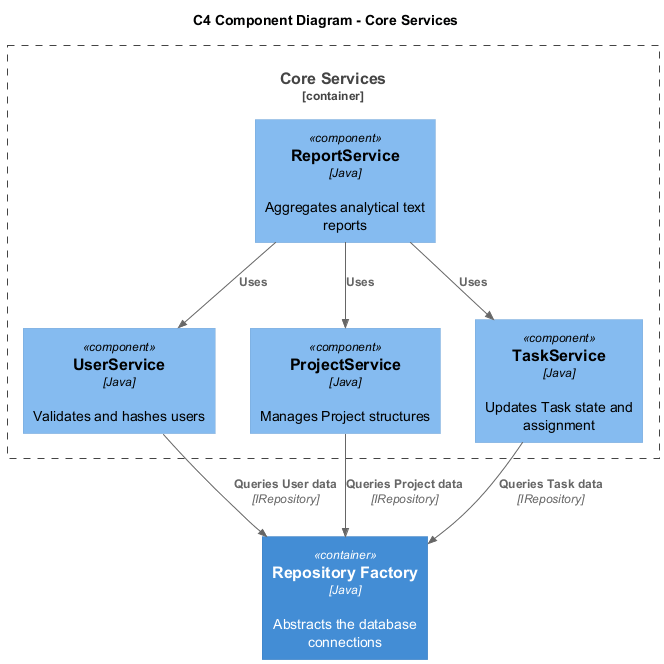

The diagram above was rendered by PlantUML. Its source (embedded in the PNG):
@startuml
!include https://raw.githubusercontent.com/plantuml-stdlib/C4-PlantUML/master/C4_Component.puml
title C4 Component Diagram - Core Services
Container_Boundary(core, "Core Services") {
    Component(userService, "UserService", "Java", "Validates and hashes users")
    Component(projectService, "ProjectService", "Java", "Manages Project structures")
    Component(taskService, "TaskService", "Java", "Updates Task state and assignment")
    Component(reportService, "ReportService", "Java", "Aggregates analytical text reports")
}
Container(storage, "Repository Factory", "Java", "Abstracts the database connections")
Rel(userService, storage, "Queries User data", "IRepository")
Rel(projectService, storage, "Queries Project data", "IRepository")
Rel(taskService, storage, "Queries Task data", "IRepository")
Rel(reportService, userService, "Uses")
Rel(reportService, projectService, "Uses")
Rel(reportService, taskService, "Uses")
@enduml